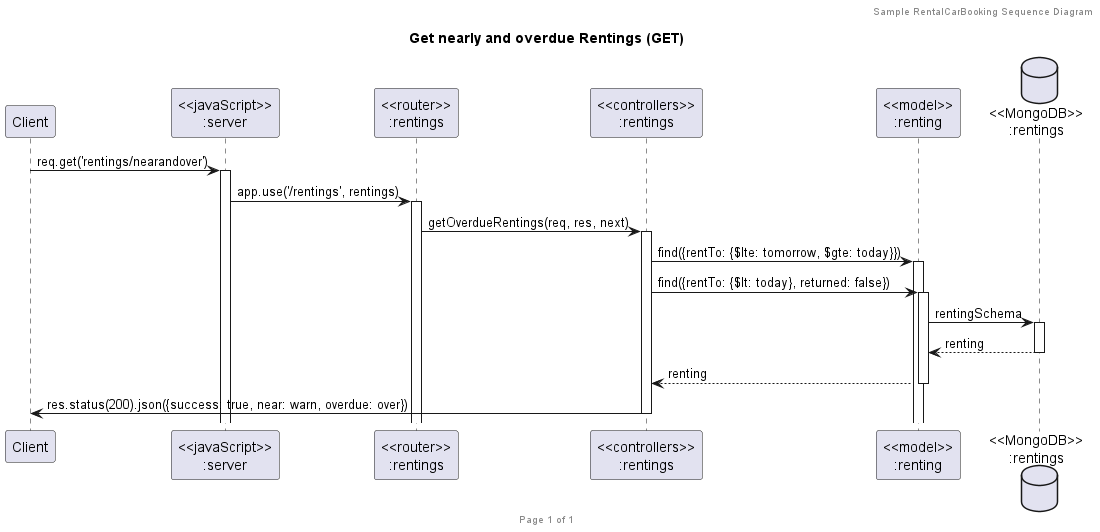

The diagram above was rendered by PlantUML. Its source (embedded in the PNG):
@startuml Get overdue Renting
header Sample RentalCarBooking Sequence Diagram
footer Page %page% of %lastpage%
title "Get nearly and overdue Rentings (GET)"

participant "Client" as client
participant "<<javaScript>>\n:server" as server
participant "<<router>>\n:rentings" as routerRenting
participant "<<controllers>>\n:rentings" as controllersRenting
participant "<<model>>\n:renting" as modelRenting
database "<<MongoDB>>\n:rentings" as rentingDatabase

client->server ++:req.get('rentings/nearandover')
server->routerRenting ++:app.use('/rentings', rentings)
routerRenting -> controllersRenting ++: getOverdueRentings(req, res, next)
controllersRenting->modelRenting ++: find({rentTo: {$lte: tomorrow, $gte: today}})
controllersRenting->modelRenting ++: find({rentTo: {$lt: today}, returned: false})

modelRenting ->rentingDatabase ++: rentingSchema
rentingDatabase --> modelRenting --: renting
controllersRenting <-- modelRenting --: renting
controllersRenting->client --: res.status(200).json({success: true, near: warn, overdue: over})
@enduml